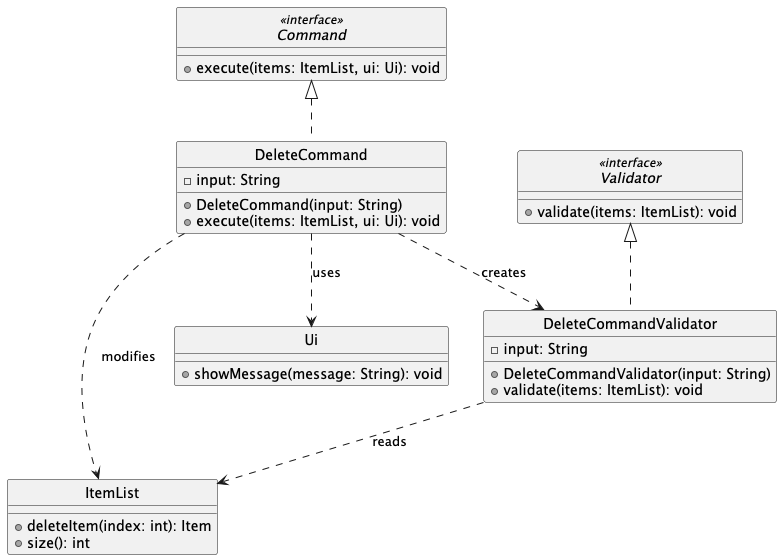

The diagram above was rendered by PlantUML. Its source (embedded in the PNG):
@startuml
skinparam monochrome true
skinparam shadowing false
hide circle

interface Command <<interface>> {
    + execute(items: ItemList, ui: Ui): void
}

class DeleteCommand {
    - input: String
    + DeleteCommand(input: String)
    + execute(items: ItemList, ui: Ui): void
}

interface Validator <<interface>> {
    + validate(items: ItemList): void
}

class DeleteCommandValidator {
    - input: String
    + DeleteCommandValidator(input: String)
    + validate(items: ItemList): void
}

class ItemList {
    + deleteItem(index: int): Item
    + size(): int
}

class Ui {
    + showMessage(message: String): void
}

Command <|.. DeleteCommand
Validator <|.. DeleteCommandValidator

DeleteCommand ..> DeleteCommandValidator : creates
DeleteCommand ..> ItemList : modifies
DeleteCommand ..> Ui : uses
DeleteCommandValidator ..> ItemList : reads

@enduml